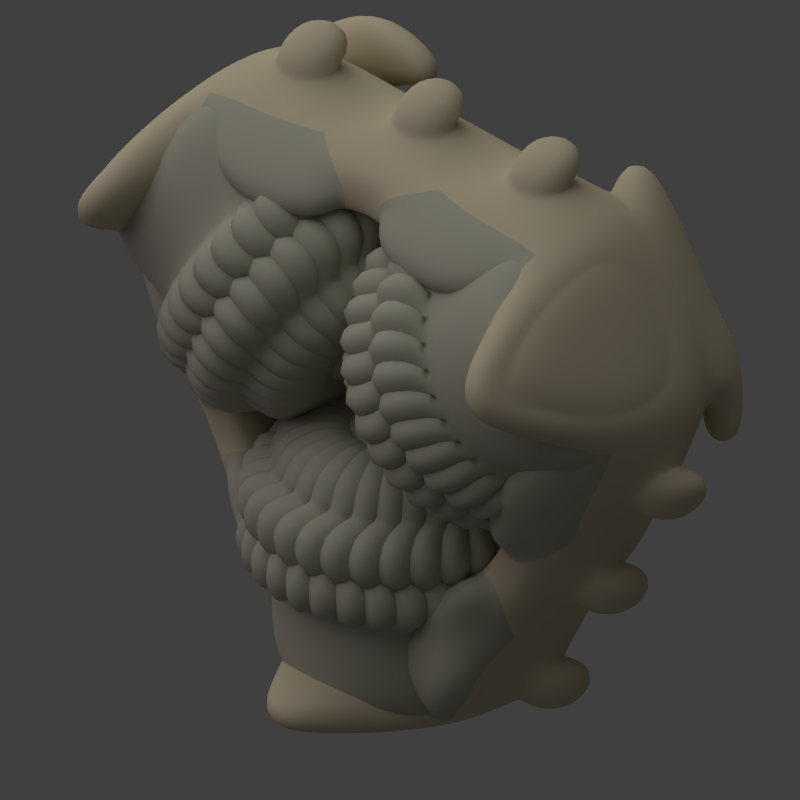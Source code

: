# Source: mouthparts.blend  (saved by Blender 2.79.0; exported with 4.5.12 LTS)
import bpy
from mathutils import Matrix  # noqa: F401  (used for matrix-valued properties, if any)

bpy.ops.wm.read_factory_settings(use_empty=True)
scene = bpy.context.scene
scene.name = 'Scene'

# ---- collections
col_collection_1 = bpy.data.collections.new('Collection 1'); scene.collection.children.link(col_collection_1)

# ---- materials (node trees are filled in below, after node groups)
mat_material_007 = bpy.data.materials.new('Material.007')
mat_material_007.alpha_threshold = 0.0
mat_material_007.use_transparent_shadow = False
mat_material_007.diffuse_color = (0.6351, 0.5575, 0.3894, 1.0)
mat_material_007.roughness = 0.5
mat_material_007.specular_intensity = 0.1531
mat_material_004 = bpy.data.materials.new('Material.004')
mat_material_004.alpha_threshold = 0.0
mat_material_004.use_transparent_shadow = False
mat_material_004.diffuse_color = (0.4719, 0.4664, 0.3659, 1.0)
mat_material_004.roughness = 0.5
mat_material_004.specular_intensity = 0.1938

# ---- material node trees

# ---- world
world_world = bpy.data.worlds.new('World'); scene.world = world_world
world_world.color = (0.05088, 0.05088, 0.05088)
world_world.use_sun_shadow = False
world_world.sun_shadow_jitter_overblur = 0.0
world_world.cycles.sampling_method = 'NONE'
world_world.cycles.sample_map_resolution = 256

# ---- cameras
cam_camera = bpy.data.cameras.new('Camera')
cam_camera.type = 'ORTHO'
cam_camera.clip_end = 100.0
cam_camera.lens = 35.0
cam_camera.sensor_width = 32.0
cam_camera.sensor_height = 18.0
cam_camera.ortho_scale = 4.0
cam_camera.dof.focus_distance = 0.0
cam_camera.dof.aperture_fstop = 128.0

# ---- lights
light_lamp_002 = bpy.data.lights.new('Lamp.002', 'POINT')
light_lamp_002.color = (1.0, 0.9713, 0.7143)
light_lamp_002.transmission_factor = 0.0
light_lamp_002.cutoff_distance = 30.0
light_lamp_002.use_shadow = False
light_lamp_002.energy = 3.0
light_lamp_002.shadow_buffer_clip_start = 1.001
light_lamp_002.shadow_soft_size = 1.0
light_lamp_002.shadow_maximum_resolution = 0.006
light_lamp_002.use_absolute_resolution = True
light_lamp_002.cycles.use_multiple_importance_sampling = False
light_lamp_001 = bpy.data.lights.new('Lamp.001', 'POINT')
light_lamp_001.color = (1.0, 0.448, 0.9342)
light_lamp_001.transmission_factor = 0.0
light_lamp_001.cutoff_distance = 30.0
light_lamp_001.energy = 100.0
light_lamp_001.shadow_buffer_clip_start = 1.001
light_lamp_001.shadow_soft_size = 1.0
light_lamp_001.shadow_maximum_resolution = 0.006
light_lamp_001.use_absolute_resolution = True
light_lamp_001.cycles.use_multiple_importance_sampling = False
light_sun = bpy.data.lights.new('Sun', 'SUN')
light_sun.transmission_factor = 0.0
light_sun.angle = 1.571
light_sun.energy = 1.0
light_sun.shadow_buffer_clip_start = 0.5
light_sun.shadow_soft_size = 1.0
light_sun.shadow_cascade_max_distance = 1000.0
light_sun.cycles.use_multiple_importance_sampling = False
light_lamp = bpy.data.lights.new('Lamp', 'POINT')
light_lamp.color = (0.8969, 1.0, 0.7172)
light_lamp.transmission_factor = 0.0
light_lamp.cutoff_distance = 30.0
light_lamp.energy = 100.0
light_lamp.shadow_buffer_clip_start = 1.001
light_lamp.shadow_soft_size = 1.0
light_lamp.shadow_maximum_resolution = 0.006
light_lamp.use_absolute_resolution = True
light_lamp.cycles.use_multiple_importance_sampling = False

# ---- meshes
me_cylinder_007 = bpy.data.meshes.new('Cylinder.007')
me_cylinder_007.from_pydata([(1.236, -1.284, 0.3208), (1.73, -0.4285, 0.3208), (0.4941, 1.713, 0.3208), (-0.4941, 1.713, 0.3208), (-0.4941, 1.713, -0.3208), (0.4941, 1.713, -0.3208), (-0.4259, 1.427, -0.3208), (0.4259, 1.427, -0.3208), (0.4259, 1.427, 0.3208), (-0.4259, 1.427, 0.3208), (1.449, -0.3449, -0.3208), (1.023, -1.082, -0.3208), (1.023, -1.082, 0.3208), (1.449, -0.3449, 0.3208), (-1.023, -1.082, -0.3208), (-1.449, -0.3449, -0.3208), (-1.449, -0.3449, 0.3208), (-1.023, -1.082, 0.3208), (1.236, -1.284, -0.3208), (1.73, -0.4285, -0.3208), (-1.236, -1.284, 0.3208), (-1.73, -0.4285, 0.3208), (-1.73, -0.4285, -0.3208), (-1.236, -1.284, -0.3208), (0.1175, 1.604, -1.015), (-0.1175, 1.604, -1.015), (1.33, -0.9038, -1.015), (1.448, -0.7003, -1.015), (0.1013, 1.536, -1.015), (-0.1013, 1.536, -1.015), (1.28, -0.8558, -1.015), (1.381, -0.6804, -1.015), (-1.448, -0.7003, -1.015), (-1.381, -0.6804, -1.015), (-1.28, -0.8558, -1.015), (-1.33, -0.9038, -1.015), (-1.291, -1.177, 0.161), (-1.664, -0.5296, 0.161), (1.291, -1.177, 0.161), (1.291, -1.177, -0.324), (1.664, -0.5296, -0.324), (1.664, -0.5296, 0.161), (0.3735, 1.706, 0.161), (0.3735, 1.706, -0.324), (-0.3735, 1.706, 0.161), (-0.3735, 1.706, -0.324), (-1.664, -0.5296, -0.324), (-1.291, -1.177, -0.324), (0.08882, 1.624, -0.8487), (-0.08882, 1.624, -0.8487), (1.362, -0.8889, -0.8487), (1.451, -0.7351, -0.8487), (-1.451, -0.7351, -0.8487), (-1.362, -0.8889, -0.8487), (-1.368, -1.125, 0.02968), (-1.658, -0.6225, 0.02968), (1.368, -1.125, 0.02968), (1.368, -1.125, -0.3468), (1.658, -0.6225, -0.3468), (1.658, -0.6225, 0.02968), (0.2899, 1.747, 0.02968), (0.2899, 1.747, -0.3468), (-0.2899, 1.747, 0.02968), (-0.2899, 1.747, -0.3468), (-1.658, -0.6225, -0.3468), (-1.368, -1.125, -0.3468), (0.06895, 1.683, -0.7541), (-0.06895, 1.683, -0.7541), (1.423, -0.9014, -0.7541), (1.492, -0.782, -0.7541), (-1.492, -0.782, -0.7541), (-1.423, -0.9014, -0.7541), (-1.108, 0.2459, -0.3208), (-0.7669, 0.8366, -0.3208), (-1.108, 0.2459, 0.3208), (-0.7669, 0.8366, 0.3208), (-1.318, 0.2853, -0.3208), (-0.9062, 0.9991, -0.3208), (-1.318, 0.2853, 0.3208), (-0.9062, 0.9991, 0.3208), (0.3411, -1.082, -0.3208), (-0.3411, -1.082, -0.3208), (-0.3411, -1.082, 0.3208), (0.3411, -1.082, 0.3208), (0.4121, -1.284, -0.3208), (-0.4121, -1.284, -0.3208), (-0.4121, -1.284, 0.3208), (0.4121, -1.284, 0.3208), (0.7669, 0.8366, -0.3208), (1.108, 0.2459, -0.3208), (0.7669, 0.8366, 0.3208), (1.108, 0.2459, 0.3208), (0.9062, 0.9991, -0.3208), (1.318, 0.2853, -0.3208), (0.9062, 0.9991, 0.3208), (1.318, 0.2853, 0.3208), (-0.835, 1.301, -0.08958), (-0.835, 1.301, 0.08958), (-0.72, 1.5, 0.08958), (-0.72, 1.5, -0.08958), (-0.7091, -1.374, -0.08958), (-0.7091, -1.374, 0.08958), (-0.9393, -1.374, 0.08958), (-0.9393, -1.374, -0.08958), (1.544, 0.07269, -0.08958), (1.544, 0.07269, 0.08958), (1.659, -0.1266, 0.08958), (1.659, -0.1266, -0.08958), (0.5667, 1.005, -0.08958), (0.5667, 1.005, 0.08958), (0.4714, 1.17, 0.08958), (0.4714, 1.17, -0.08958), (-1.659, -0.1266, -0.08958), (-1.659, -0.1266, 0.08958), (-1.544, 0.07269, 0.08958), (-1.544, 0.07269, -0.08958), (-1.247, 0.5872, -0.08958), (-1.247, 0.5872, 0.08958), (-1.132, 0.7865, 0.08958), (-1.132, 0.7865, -0.08958), (0.9393, -1.374, -0.08958), (0.9393, -1.374, 0.08958), (0.7091, -1.374, 0.08958), (0.7091, -1.374, -0.08958), (0.1151, -1.374, -0.08958), (0.1151, -1.374, 0.08958), (-0.1151, -1.374, 0.08958), (-0.1151, -1.374, -0.08958), (0.72, 1.5, -0.08958), (0.72, 1.5, 0.08958), (0.835, 1.301, 0.08958), (0.835, 1.301, -0.08958), (1.132, 0.7865, -0.08958), (1.132, 0.7865, 0.08958), (1.247, 0.5872, 0.08958), (1.247, 0.5872, -0.08958), (-0.9105, 1.345, 0.08958), (-0.9105, 1.345, -0.08958), (-0.7955, 1.544, 0.08958), (-0.7955, 1.544, -0.08958), (-0.7091, -1.461, 0.08958), (-0.7091, -1.461, -0.08958), (-0.9393, -1.461, 0.08958), (-0.9393, -1.461, -0.08958), (1.62, 0.1163, 0.08958), (1.62, 0.1163, -0.08958), (1.735, -0.08304, 0.08958), (1.735, -0.08304, -0.08958), (0.4912, 0.9613, 0.08958), (0.4912, 0.9613, -0.08958), (0.3959, 1.126, 0.08958), (0.3959, 1.126, -0.08958), (-1.735, -0.08304, 0.08958), (-1.735, -0.08304, -0.08958), (-1.62, 0.1163, 0.08958), (-1.62, 0.1163, -0.08958), (-1.323, 0.6307, 0.08958), (-1.323, 0.6307, -0.08958), (-1.208, 0.8301, 0.08958), (-1.208, 0.8301, -0.08958), (0.9393, -1.461, 0.08958), (0.9393, -1.461, -0.08958), (0.7091, -1.461, 0.08958), (0.7091, -1.461, -0.08958), (0.1151, -1.461, 0.08958), (0.1151, -1.461, -0.08958), (-0.1151, -1.461, 0.08958), (-0.1151, -1.461, -0.08958), (0.7955, 1.544, 0.08958), (0.7955, 1.544, -0.08958), (0.9105, 1.345, 0.08958), (0.9105, 1.345, -0.08958), (1.208, 0.8301, 0.08958), (1.208, 0.8301, -0.08958), (1.323, 0.6307, 0.08958), (1.323, 0.6307, -0.08958), (0.4912, 0.9613, 0.08958), (0.4912, 0.9613, -0.08958), (0.3959, 1.126, 0.08958), (0.3959, 1.126, -0.08958), (0.4745, 1.34, -0.5729), (0.4361, 1.18, -0.5729), (-0.4361, 1.18, -0.5729), (-0.4745, 1.34, -0.5729), (-1.398, -0.2593, -0.5729), (-1.24, -0.2123, -0.5729), (-0.8038, -0.9677, -0.5729), (-0.9236, -1.081, -0.5729), (-0.6279, 0.8478, -0.5729), (1.048, 0.1199, -0.5729), (1.24, -0.2123, -0.5729), (-0.4203, -0.9677, -0.5729), (-0.7062, 0.9391, -0.5729), (1.166, 0.142, -0.5729), (1.398, -0.2593, -0.5729), (-0.4602, -1.081, -0.5729), (0.8038, -0.9677, -0.5729), (0.9236, -1.081, -0.5729), (-1.048, 0.1199, -0.5729), (-1.166, 0.142, -0.5729), (0.4203, -0.9677, -0.5729), (0.4602, -1.081, -0.5729), (0.6279, 0.8478, -0.5729), (0.7062, 0.9391, -0.5729), (-1.042, 0.4084, -0.3636), (-0.8748, 0.6985, -0.3636), (-1.146, 0.4277, -0.3636), (-0.9432, 0.7783, -0.3636), (0.1675, -1.107, -0.3636), (-0.1675, -1.107, -0.3636), (0.2024, -1.206, -0.3636), (-0.2024, -1.206, -0.3636), (0.8748, 0.6985, -0.3636), (1.042, 0.4084, -0.3636), (0.9433, 0.7783, -0.3636), (1.146, 0.4277, -0.3636), (-0.8066, 0.704, -0.4874), (-0.845, 0.7488, -0.4874), (-1.013, 0.3465, -0.4874), (-1.071, 0.3574, -0.4874), (-0.2064, -1.05, -0.4874), (-0.226, -1.106, -0.4874), (0.2064, -1.05, -0.4874), (0.226, -1.106, -0.4874), (1.013, 0.3465, -0.4874), (1.071, 0.3574, -0.4874), (0.8066, 0.704, -0.4874), (0.845, 0.7488, -0.4874), (-1.291, -0.8426, 0.6626), (-1.785, 0.01323, 0.6626), (-1.078, -0.6407, 0.6626), (-1.504, 0.09688, 0.6626), (-0.9773, -1.141, 0.5653), (-1.091, -1.249, 0.5653), (-1.007, -0.9047, 0.748), (-1.121, -1.013, 0.748), (-0.3411, -1.082, 0.4218), (0.3411, -1.082, 0.4218), (-0.4121, -1.284, 0.4218), (0.4121, -1.284, 0.4218), (0.5082, 0.9209, 0.714), (0.6178, 0.731, 0.714), (0.553, 0.9731, 0.714), (0.6854, 0.7436, 0.714), (1.101, 0.8184, 0.2691), (1.259, 0.5439, 0.2691), (1.232, 0.66, 0.1802), (1.187, 0.7366, 0.1802), (0.6153, 1.344, 0.4053), (0.6006, 1.283, 0.4053), (0.6737, 1.157, 0.4053), (0.7035, 1.192, 0.4053), (-0.662, -1.323, 0.5653), (-0.7759, -1.431, 0.5653), (-0.6912, -1.087, 0.748), (-0.8052, -1.195, 0.748), (-0.6045, 1.716, 0.5147), (0.7048, 1.774, 0.5147), (-0.6074, 1.366, 0.5147), (0.6074, 1.366, 0.5147), (-0.6045, 1.716, 0.6066), (0.7048, 1.774, 0.6066), (-0.6074, 1.366, 0.6066), (0.6074, 1.366, 0.6066), (-0.8833, 1.311, 0.5147), (-0.8862, 0.9617, 0.5147), (-0.8833, 1.311, 0.6066), (-0.8862, 0.9617, 0.6066), (0.9498, -1.353, -0.5007), (0.6194, -1.353, -0.5007), (0.8244, -1.272, -0.6018), (0.6387, -1.272, -0.6018), (-0.9983, 1.395, 0.2236), (-0.9983, 1.395, 0.04448), (-0.8832, 1.595, 0.2236), (-0.8832, 1.595, 0.04448), (-0.7091, -1.562, 0.2236), (-0.7091, -1.562, 0.04448), (-0.9393, -1.562, 0.2236), (-0.9393, -1.562, 0.04448), (1.707, 0.167, 0.2236), (1.707, 0.167, 0.04448), (1.823, -0.03237, 0.2236), (1.823, -0.03237, 0.04448), (-1.823, -0.03237, 0.2236), (-1.823, -0.03237, 0.04448), (-1.707, 0.167, 0.2236), (-1.707, 0.167, 0.04448), (-1.41, 0.6814, 0.2236), (-1.41, 0.6814, 0.04448), (-1.295, 0.8807, 0.2236), (-1.295, 0.8807, 0.04448), (0.9393, -1.562, 0.2236), (0.9393, -1.562, 0.04448), (0.7091, -1.562, 0.2236), (0.7091, -1.562, 0.04448), (0.1151, -1.562, 0.2236), (0.1151, -1.562, 0.04448), (-0.1151, -1.562, 0.2236), (-0.1151, -1.562, 0.04448), (0.8832, 1.595, 0.2236), (0.8832, 1.595, 0.04448), (0.9983, 1.395, 0.2236), (0.9983, 1.395, 0.04448), (1.295, 0.8807, 0.2236), (1.295, 0.8807, 0.04448), (1.41, 0.6814, 0.2236), (1.41, 0.6814, 0.04448)], [], [(17, 16, 231, 230), (13, 12, 0, 1), (4, 6, 182, 183), (15, 14, 34, 33), (82, 17, 20, 86), (18, 11, 30, 26), (20, 21, 37, 36), (23, 20, 36, 47), (32, 35, 53, 52), (91, 13, 1, 95), (80, 11, 196, 200), (3, 9, 258, 256), (75, 9, 3, 79), (6, 4, 25, 29), (19, 10, 190, 194), (72, 74, 16, 15), (17, 14, 15, 16), (7, 8, 9, 6), (13, 10, 11, 12), (81, 14, 17, 82), (28, 29, 25, 24), (33, 34, 35, 32), (30, 31, 27, 26), (7, 6, 29, 28), (4, 3, 44, 45), (14, 23, 35, 34), (5, 7, 28, 24), (10, 19, 27, 31), (21, 22, 46, 37), (26, 27, 51, 50), (22, 15, 33, 32), (11, 10, 31, 30), (39, 50, 68, 57), (38, 39, 57, 56), (41, 38, 56, 59), (49, 45, 63, 67), (36, 37, 55, 54), (52, 53, 71, 70), (5, 24, 48, 43), (1, 0, 38, 41), (25, 4, 45, 49), (0, 18, 39, 38), (35, 23, 47, 53), (19, 1, 41, 40), (27, 19, 40, 51), (2, 5, 43, 42), (24, 25, 49, 48), (18, 26, 50, 39), (3, 2, 42, 44), (22, 32, 52, 46), (63, 62, 60, 61), (56, 57, 58, 59), (55, 64, 65, 54), (63, 61, 66, 67), (58, 57, 68, 69), (65, 64, 70, 71), (37, 46, 64, 55), (40, 41, 59, 58), (43, 48, 66, 61), (42, 43, 61, 60), (53, 47, 65, 71), (47, 36, 54, 65), (44, 42, 60, 62), (51, 40, 58, 69), (48, 49, 67, 66), (45, 44, 62, 63), (46, 52, 70, 64), (50, 51, 69, 68), (6, 9, 75, 73), (73, 75, 74, 72), (16, 74, 78, 21), (74, 75, 79, 78), (188, 73, 205, 216), (81, 80, 208, 209), (11, 80, 83, 12), (80, 81, 82, 83), (12, 83, 87, 0), (83, 82, 236, 237), (72, 15, 185, 198), (80, 200, 222, 208), (10, 13, 91, 89), (89, 91, 90, 88), (15, 22, 184, 185), (88, 202, 226, 212), (90, 94, 251, 250), (95, 94, 242, 243), (122, 123, 163, 162), (79, 97, 96, 77), (3, 98, 97, 79), (4, 99, 98, 3), (77, 96, 99, 4), (101, 102, 142, 140), (86, 101, 100, 85), (20, 102, 101, 86), (23, 103, 102, 20), (85, 100, 103, 23), (121, 122, 162, 160), (95, 105, 104, 93), (1, 106, 105, 95), (19, 107, 106, 1), (93, 104, 107, 19), (115, 112, 153, 155), (90, 109, 108, 88), (8, 110, 109, 90), (7, 111, 110, 8), (88, 108, 111, 7), (100, 101, 140, 141), (21, 113, 112, 22), (78, 114, 113, 21), (76, 115, 114, 78), (22, 112, 115, 76), (135, 132, 173, 175), (78, 117, 116, 76), (79, 118, 117, 78), (77, 119, 118, 79), (76, 116, 119, 77), (120, 121, 160, 161), (0, 121, 120, 18), (87, 122, 121, 0), (84, 123, 122, 87), (18, 120, 123, 84), (114, 115, 155, 154), (87, 125, 124, 84), (86, 126, 125, 87), (85, 127, 126, 86), (84, 124, 127, 85), (134, 135, 175, 174), (2, 129, 128, 5), (94, 130, 129, 2), (92, 131, 130, 94), (5, 128, 131, 92), (113, 114, 154, 152), (94, 133, 132, 92), (94, 95, 245, 244), (93, 135, 134, 95), (92, 132, 135, 93), (153, 152, 284, 285), (102, 103, 143, 142), (128, 129, 168, 169), (108, 109, 148, 149), (123, 120, 161, 163), (103, 100, 141, 143), (129, 130, 170, 168), (109, 110, 150, 148), (130, 131, 171, 170), (110, 111, 151, 150), (116, 117, 156, 157), (131, 128, 169, 171), (96, 97, 136, 137), (111, 108, 149, 151), (117, 118, 158, 156), (97, 98, 138, 136), (118, 119, 159, 158), (98, 99, 139, 138), (124, 125, 164, 165), (104, 105, 144, 145), (119, 116, 157, 159), (99, 96, 137, 139), (125, 126, 166, 164), (105, 106, 146, 144), (126, 127, 167, 166), (106, 107, 147, 146), (132, 133, 172, 173), (112, 113, 152, 153), (127, 124, 165, 167), (107, 104, 145, 147), (133, 134, 174, 172), (177, 176, 178, 179), (149, 148, 176, 177), (164, 166, 298, 296), (138, 139, 275, 274), (148, 150, 178, 176), (150, 151, 179, 178), (151, 149, 177, 179), (165, 164, 296, 297), (136, 138, 274, 272), (163, 161, 293, 295), (137, 136, 272, 273), (162, 163, 295, 294), (200, 196, 197, 201), (198, 185, 184, 199), (202, 181, 180, 203), (182, 188, 192, 183), (186, 191, 195, 187), (190, 189, 193, 194), (73, 72, 204, 205), (23, 14, 186, 187), (88, 7, 181, 202), (6, 73, 188, 182), (11, 18, 197, 196), (10, 89, 189, 190), (22, 76, 199, 184), (77, 4, 183, 192), (203, 92, 214, 227), (14, 81, 191, 186), (202, 203, 227, 226), (201, 197, 270, 271), (93, 19, 194, 193), (92, 93, 215, 214), (93, 193, 225, 215), (5, 92, 203, 180), (85, 23, 187, 195), (7, 5, 180, 181), (209, 211, 221, 220), (205, 204, 206, 207), (209, 208, 210, 211), (213, 212, 214, 215), (210, 208, 222, 223), (205, 207, 217, 216), (213, 215, 225, 224), (206, 204, 218, 219), (214, 212, 226, 227), (195, 191, 220, 221), (72, 198, 218, 204), (89, 88, 212, 213), (200, 201, 223, 222), (85, 195, 221, 211), (189, 89, 213, 224), (201, 84, 210, 223), (76, 77, 207, 206), (191, 81, 209, 220), (199, 76, 206, 219), (192, 188, 216, 217), (84, 85, 211, 210), (77, 192, 217, 207), (193, 189, 224, 225), (198, 199, 219, 218), (230, 231, 229, 228), (21, 20, 228, 229), (230, 228, 235, 234), (16, 21, 229, 231), (235, 233, 253, 255), (228, 20, 233, 235), (20, 17, 232, 233), (17, 230, 234, 232), (237, 236, 238, 239), (87, 83, 237, 239), (82, 86, 238, 236), (86, 87, 239, 238), (240, 241, 243, 242), (90, 91, 241, 240), (94, 90, 240, 242), (91, 95, 243, 241), (245, 246, 247, 244), (134, 133, 247, 246), (95, 134, 246, 245), (133, 94, 244, 247), (249, 250, 251, 248), (2, 8, 249, 248), (94, 2, 248, 251), (8, 90, 250, 249), (253, 252, 254, 255), (234, 235, 255, 254), (232, 234, 254, 252), (233, 232, 252, 253), (259, 257, 261, 263), (8, 2, 257, 259), (2, 3, 256, 257), (9, 8, 259, 258), (262, 263, 261, 260), (257, 256, 260, 261), (258, 262, 267, 265), (258, 259, 263, 262), (264, 265, 267, 266), (262, 260, 266, 267), (256, 258, 265, 264), (260, 256, 264, 266), (268, 269, 271, 270), (84, 201, 271, 269), (18, 84, 269, 268), (197, 18, 268, 270), (175, 173, 305, 307), (293, 292, 294, 295), (291, 289, 288, 290), (304, 306, 307, 305), (277, 276, 278, 279), (297, 296, 298, 299), (285, 284, 286, 287), (273, 272, 274, 275), (303, 301, 300, 302), (283, 281, 280, 282), (139, 137, 273, 275), (166, 167, 299, 298), (152, 154, 286, 284), (141, 140, 276, 277), (167, 165, 297, 299), (154, 155, 287, 286), (140, 142, 278, 276), (169, 168, 300, 301), (155, 153, 285, 287), (142, 143, 279, 278), (168, 170, 302, 300), (157, 156, 288, 289), (143, 141, 277, 279), (170, 171, 303, 302), (156, 158, 290, 288), (145, 144, 280, 281), (171, 169, 301, 303), (158, 159, 291, 290), (144, 146, 282, 280), (173, 172, 304, 305), (159, 157, 289, 291), (146, 147, 283, 282), (172, 174, 306, 304), (161, 160, 292, 293), (147, 145, 281, 283), (174, 175, 307, 306), (160, 162, 294, 292)])
me_cylinder_007.polygons.foreach_set('use_smooth', [True] * 308)
me_cylinder_007.polygons.foreach_set('material_index', [0, 0, 1, 0, 0, 0, 0, 0, 0, 0, 1, 0, 0, 0, 1, 0, 0, 0, 0, 0, 0, 0, 0, 0, 0, 0, 0, 0, 0, 0, 0, 0, 0, 0, 0, 0, 0, 0, 0, 0, 0, 0, 0, 0, 0, 0, 0, 0, 0, 0, 0, 0, 0, 0, 0, 0, 0, 0, 0, 0, 0, 0, 0, 0, 0, 0, 0, 0, 0, 0, 0, 0, 1, 0, 0, 0, 0, 0, 1, 1, 0, 0, 1, 1, 0, 0, 0, 0, 0, 0, 0, 0, 0, 0, 0, 0, 0, 0, 0, 0, 0, 0, 0, 0, 0, 0, 0, 0, 0, 0, 0, 0, 0, 0, 0, 0, 0, 0, 0, 0, 0, 0, 0, 0, 0, 0, 0, 0, 0, 0, 0, 0, 0, 0, 0, 0, 0, 0, 0, 0, 0, 0, 0, 0, 0, 0, 0, 0, 0, 0, 0, 0, 0, 0, 0, 0, 0, 0, 0, 0, 0, 0, 0, 0, 0, 0, 0, 0, 0, 0, 0, 0, 0, 0, 0, 0, 0, 0, 0, 1, 1, 1, 1, 1, 1, 0, 1, 1, 1, 1, 1, 1, 1, 1, 1, 1, 1, 1, 0, 1, 1, 1, 1, 1, 0, 0, 0, 1, 1, 1, 1, 1, 1, 1, 0, 1, 1, 1, 1, 0, 1, 1, 1, 0, 1, 1, 1, 0, 0, 0, 0, 0, 0, 0, 0, 0, 0, 0, 0, 0, 0, 0, 0, 0, 0, 0, 0, 0, 0, 0, 0, 0, 0, 0, 0, 0, 0, 0, 0, 0, 0, 0, 0, 0, 0, 0, 0, 1, 1, 0, 1, 0, 0, 0, 0, 0, 0, 0, 0, 0, 0, 0, 0, 0, 0, 0, 0, 0, 0, 0, 0, 0, 0, 0, 0, 0, 0, 0, 0, 0, 0, 0, 0, 0, 0, 0, 0, 0])
me_cylinder_007.materials.append(mat_material_007)
me_cylinder_007.materials.append(mat_material_004)
me_cylinder_007.use_remesh_preserve_volume = False
me_cylinder_007.use_remesh_preserve_attributes = False
me_cylinder_007.use_mirror_vertex_groups = False
me_cylinder_007.update()
me_cylinder_005 = bpy.data.meshes.new('Cylinder.005')
me_cylinder_005.from_pydata([(2.201e-08, 0.589, -0.589), (6.068e-08, 0.2333, 0.4431), (0.1149, 0.5777, -0.589), (0.04552, 0.2288, 0.4431), (0.2254, 0.5442, -0.589), (0.08929, 0.2156, 0.4431), (0.3272, 0.4897, -0.589), (0.1296, 0.194, 0.4431), (0.4165, 0.4165, -0.589), (0.165, 0.165, 0.4431), (0.4897, 0.3272, -0.589), (0.194, 0.1296, 0.4431), (0.5442, 0.2254, -0.589), (0.2156, 0.08929, 0.4431), (0.5777, 0.1149, -0.589), (0.2288, 0.04552, 0.4431), (0.589, 1.754e-07, -0.589), (0.2333, 2.615e-07, 0.4431), (0.5777, -0.1149, -0.589), (0.2288, -0.04552, 0.4431), (0.5442, -0.2254, -0.589), (0.2156, -0.08929, 0.4431), (0.4897, -0.3272, -0.589), (0.194, -0.1296, 0.4431), (0.4165, -0.4165, -0.589), (0.165, -0.165, 0.4431), (0.3272, -0.4897, -0.589), (0.1296, -0.194, 0.4431), (0.2254, -0.5442, -0.589), (0.08929, -0.2156, 0.4431), (0.1149, -0.5777, -0.589), (0.04552, -0.2288, 0.4431), (-1.699e-07, -0.589, -0.589), (-1.535e-08, -0.2333, 0.4431), (-0.1149, -0.5777, -0.589), (-0.04552, -0.2288, 0.4431), (-0.2254, -0.5442, -0.589), (-0.08929, -0.2156, 0.4431), (-0.3272, -0.4897, -0.589), (-0.1296, -0.194, 0.4431), (-0.4165, -0.4165, -0.589), (-0.165, -0.165, 0.4431), (-0.4897, -0.3272, -0.589), (-0.194, -0.1296, 0.4431), (-0.5442, -0.2254, -0.589), (-0.2156, -0.08929, 0.4431), (-0.5777, -0.1149, -0.589), (-0.2288, -0.04552, 0.4431), (-0.589, 6.996e-07, -0.589), (-0.2333, 4.692e-07, 0.4431), (-0.5777, 0.1149, -0.589), (-0.2288, 0.04552, 0.4431), (-0.5442, 0.2254, -0.589), (-0.2156, 0.08929, 0.4431), (-0.4897, 0.3272, -0.589), (-0.194, 0.1296, 0.4431), (-0.4165, 0.4165, -0.589), (-0.165, 0.165, 0.4431), (-0.3272, 0.4897, -0.589), (-0.1296, 0.194, 0.4431), (-0.2254, 0.5442, -0.589), (-0.08929, 0.2156, 0.4431), (-0.1149, 0.5777, -0.589), (-0.04552, 0.2288, 0.4431), (2.201e-08, 0.589, -0.3534), (2.201e-08, 0.589, -0.1178), (2.201e-08, 0.589, 0.1178), (2.201e-08, 0.589, 0.3534), (0.1149, 0.5777, 0.3534), (0.1149, 0.5777, 0.1178), (0.1149, 0.5777, -0.1178), (0.1149, 0.5777, -0.3534), (0.2254, 0.5442, 0.3534), (0.2254, 0.5442, 0.1178), (0.2254, 0.5442, -0.1178), (0.2254, 0.5442, -0.3534), (0.3272, 0.4897, 0.3534), (0.3272, 0.4897, 0.1178), (0.3272, 0.4897, -0.1178), (0.3272, 0.4897, -0.3534), (0.4165, 0.4165, 0.3534), (0.4165, 0.4165, 0.1178), (0.4165, 0.4165, -0.1178), (0.4165, 0.4165, -0.3534), (0.4897, 0.3272, 0.3534), (0.4897, 0.3272, 0.1178), (0.4897, 0.3272, -0.1178), (0.4897, 0.3272, -0.3534), (0.5442, 0.2254, 0.3534), (0.5442, 0.2254, 0.1178), (0.5442, 0.2254, -0.1178), (0.5442, 0.2254, -0.3534), (0.5777, 0.1149, 0.3534), (0.5777, 0.1149, 0.1178), (0.5777, 0.1149, -0.1178), (0.5777, 0.1149, -0.3534), (0.589, 1.754e-07, 0.3534), (0.589, 1.754e-07, 0.1178), (0.589, 1.754e-07, -0.1178), (0.589, 1.754e-07, -0.3534), (0.5777, -0.1149, 0.3534), (0.5777, -0.1149, 0.1178), (0.5777, -0.1149, -0.1178), (0.5777, -0.1149, -0.3534), (0.5442, -0.2254, 0.3534), (0.5442, -0.2254, 0.1178), (0.5442, -0.2254, -0.1178), (0.5442, -0.2254, -0.3534), (0.4897, -0.3272, 0.3534), (0.4897, -0.3272, 0.1178), (0.4897, -0.3272, -0.1178), (0.4897, -0.3272, -0.3534), (0.4165, -0.4165, 0.3534), (0.4165, -0.4165, 0.1178), (0.4165, -0.4165, -0.1178), (0.4165, -0.4165, -0.3534), (0.3272, -0.4897, 0.3534), (0.3272, -0.4897, 0.1178), (0.3272, -0.4897, -0.1178), (0.3272, -0.4897, -0.3534), (0.2254, -0.5442, 0.3534), (0.2254, -0.5442, 0.1178), (0.2254, -0.5442, -0.1178), (0.2254, -0.5442, -0.3534), (0.1149, -0.5777, 0.3534), (0.1149, -0.5777, 0.1178), (0.1149, -0.5777, -0.1178), (0.1149, -0.5777, -0.3534), (-1.699e-07, -0.589, 0.3534), (-1.699e-07, -0.589, 0.1178), (-1.699e-07, -0.589, -0.1178), (-1.699e-07, -0.589, -0.3534), (-0.1149, -0.5777, 0.3534), (-0.1149, -0.5777, 0.1178), (-0.1149, -0.5777, -0.1178), (-0.1149, -0.5777, -0.3534), (-0.2254, -0.5442, 0.3534), (-0.2254, -0.5442, 0.1178), (-0.2254, -0.5442, -0.1178), (-0.2254, -0.5442, -0.3534), (-0.3272, -0.4897, 0.3534), (-0.3272, -0.4897, 0.1178), (-0.3272, -0.4897, -0.1178), (-0.3272, -0.4897, -0.3534), (-0.4165, -0.4165, 0.3534), (-0.4165, -0.4165, 0.1178), (-0.4165, -0.4165, -0.1178), (-0.4165, -0.4165, -0.3534), (-0.4897, -0.3272, 0.3534), (-0.4897, -0.3272, 0.1178), (-0.4897, -0.3272, -0.1178), (-0.4897, -0.3272, -0.3534), (-0.5442, -0.2254, 0.3534), (-0.5442, -0.2254, 0.1178), (-0.5442, -0.2254, -0.1178), (-0.5442, -0.2254, -0.3534), (-0.5777, -0.1149, 0.3534), (-0.5777, -0.1149, 0.1178), (-0.5777, -0.1149, -0.1178), (-0.5777, -0.1149, -0.3534), (-0.589, 6.996e-07, 0.3534), (-0.589, 6.996e-07, 0.1178), (-0.589, 6.996e-07, -0.1178), (-0.589, 6.996e-07, -0.3534), (-0.5777, 0.1149, 0.3534), (-0.5777, 0.1149, 0.1178), (-0.5777, 0.1149, -0.1178), (-0.5777, 0.1149, -0.3534), (-0.5442, 0.2254, 0.3534), (-0.5442, 0.2254, 0.1178), (-0.5442, 0.2254, -0.1178), (-0.5442, 0.2254, -0.3534), (-0.4897, 0.3272, 0.3534), (-0.4897, 0.3272, 0.1178), (-0.4897, 0.3272, -0.1178), (-0.4897, 0.3272, -0.3534), (-0.4165, 0.4165, 0.3534), (-0.4165, 0.4165, 0.1178), (-0.4165, 0.4165, -0.1178), (-0.4165, 0.4165, -0.3534), (-0.3272, 0.4897, 0.3534), (-0.3272, 0.4897, 0.1178), (-0.3272, 0.4897, -0.1178), (-0.3272, 0.4897, -0.3534), (-0.2254, 0.5442, 0.3534), (-0.2254, 0.5442, 0.1178), (-0.2254, 0.5442, -0.1178), (-0.2254, 0.5442, -0.3534), (-0.1149, 0.5777, 0.3534), (-0.1149, 0.5777, 0.1178), (-0.1149, 0.5777, -0.1178), (-0.1149, 0.5777, -0.3534), (-0.2395, 0.7493, -0.1178), (-0.2395, 0.7493, 0.1178), (-0.1839, 0.7649, 0.1178), (-0.1839, 0.7649, -0.1178), (-0.3811, 0.6882, -0.1178), (-0.3811, 0.6882, 0.1178), (-0.3296, 0.7143, 0.1178), (-0.3296, 0.7143, -0.1178), (-0.5081, 0.6006, -0.1178), (-0.5081, 0.6006, 0.1178), (-0.4626, 0.6363, 0.1178), (-0.4626, 0.6363, -0.1178), (-0.6155, 0.49, -0.1178), (-0.6155, 0.49, 0.1178), (-0.5779, 0.5338, 0.1178), (-0.5779, 0.5338, -0.1178), (-0.6992, 0.3605, -0.1178), (-0.6992, 0.3605, 0.1178), (-0.6709, 0.4108, 0.1178), (-0.6709, 0.4108, -0.1178), (-0.7561, 0.2171, -0.1178), (-0.7561, 0.2171, 0.1178), (-0.7382, 0.272, 0.1178), (-0.7382, 0.272, -0.1178), (-0.784, 0.06545, -0.1178), (-0.784, 0.06545, 0.1178), (-0.777, 0.1228, 0.1178), (-0.777, 0.1228, -0.1178), (-0.7817, -0.08875, -0.1178), (-0.7817, -0.08875, 0.1178), (-0.7861, -0.03119, 0.1178), (-0.7861, -0.03119, -0.1178), (-0.7493, -0.2395, -0.1178), (-0.7493, -0.2395, 0.1178), (-0.7649, -0.1839, 0.1178), (-0.7649, -0.1839, -0.1178), (-0.6882, -0.3811, -0.1178), (-0.6882, -0.3811, 0.1178), (-0.7143, -0.3296, 0.1178), (-0.7143, -0.3296, -0.1178), (-0.6006, -0.5081, -0.1178), (-0.6006, -0.5081, 0.1178), (-0.6363, -0.4626, 0.1178), (-0.6363, -0.4626, -0.1178), (-0.49, -0.6155, -0.1178), (-0.49, -0.6155, 0.1178), (-0.5338, -0.5779, 0.1178), (-0.5338, -0.5779, -0.1178), (-0.3605, -0.6992, -0.1178), (-0.3605, -0.6992, 0.1178), (-0.4108, -0.6709, 0.1178), (-0.4108, -0.6709, -0.1178), (-0.2171, -0.7561, -0.1178), (-0.2171, -0.7561, 0.1178), (-0.272, -0.7382, 0.1178), (-0.272, -0.7382, -0.1178), (-0.06545, -0.784, -0.1178), (-0.06545, -0.784, 0.1178), (-0.1228, -0.777, 0.1178), (-0.1228, -0.777, -0.1178), (0.08875, -0.7817, -0.1178), (0.08875, -0.7817, 0.1178), (0.03119, -0.7861, 0.1178), (0.03119, -0.7861, -0.1178), (0.2395, -0.7493, -0.1178), (0.2395, -0.7493, 0.1178), (0.1839, -0.7649, 0.1178), (0.1839, -0.7649, -0.1178), (0.3811, -0.6882, -0.1178), (0.3811, -0.6882, 0.1178), (0.3296, -0.7143, 0.1178), (0.3296, -0.7143, -0.1178), (0.5081, -0.6006, -0.1178), (0.5081, -0.6006, 0.1178), (0.4626, -0.6363, 0.1178), (0.4626, -0.6363, -0.1178), (0.6155, -0.49, -0.1178), (0.6155, -0.49, 0.1178), (0.5779, -0.5338, 0.1178), (0.5779, -0.5338, -0.1178), (0.6992, -0.3605, -0.1178), (0.6992, -0.3605, 0.1178), (0.6709, -0.4108, 0.1178), (0.6709, -0.4108, -0.1178), (0.7561, -0.2171, -0.1178), (0.7561, -0.2171, 0.1178), (0.7382, -0.272, 0.1178), (0.7382, -0.272, -0.1178), (0.784, -0.06545, -0.1178), (0.784, -0.06545, 0.1178), (0.777, -0.1228, 0.1178), (0.777, -0.1228, -0.1178), (0.7817, 0.08875, -0.1178), (0.7817, 0.08875, 0.1178), (0.7861, 0.03119, 0.1178), (0.7861, 0.03119, -0.1178), (0.7493, 0.2395, -0.1178), (0.7493, 0.2395, 0.1178), (0.7649, 0.1839, 0.1178), (0.7649, 0.1839, -0.1178), (0.6882, 0.3811, -0.1178), (0.6882, 0.3811, 0.1178), (0.7143, 0.3296, 0.1178), (0.7143, 0.3296, -0.1178), (0.6006, 0.5081, -0.1178), (0.6006, 0.5081, 0.1178), (0.6363, 0.4626, 0.1178), (0.6363, 0.4626, -0.1178), (0.49, 0.6155, -0.1178), (0.49, 0.6155, 0.1178), (0.5338, 0.5779, 0.1178), (0.5338, 0.5779, -0.1178), (0.3605, 0.6992, -0.1178), (0.3605, 0.6992, 0.1178), (0.4108, 0.6709, 0.1178), (0.4108, 0.6709, -0.1178), (0.2171, 0.7561, -0.1178), (0.2171, 0.7561, 0.1178), (0.272, 0.7382, 0.1178), (0.272, 0.7382, -0.1178), (0.06545, 0.784, -0.1178), (0.06545, 0.784, 0.1178), (0.1228, 0.777, 0.1178), (0.1228, 0.777, -0.1178), (-0.08875, 0.7817, -0.1178), (-0.08875, 0.7817, 0.1178), (-0.03119, 0.7861, 0.1178), (-0.03119, 0.7861, -0.1178), (0.03119, 0.7861, 0.1178), (0.03119, 0.7861, 0.3534), (0.08875, 0.7817, 0.3534), (0.08875, 0.7817, 0.1178), (-0.1228, 0.777, 0.1178), (-0.1228, 0.777, 0.3534), (-0.06545, 0.784, 0.3534), (-0.06545, 0.784, 0.1178), (-0.272, 0.7382, 0.1178), (-0.272, 0.7382, 0.3534), (-0.2171, 0.7561, 0.3534), (-0.2171, 0.7561, 0.1178), (-0.4108, 0.6709, 0.1178), (-0.4108, 0.6709, 0.3534), (-0.3605, 0.6992, 0.3534), (-0.3605, 0.6992, 0.1178), (-0.5338, 0.5779, 0.1178), (-0.5338, 0.5779, 0.3534), (-0.49, 0.6155, 0.3534), (-0.49, 0.6155, 0.1178), (-0.6363, 0.4626, 0.1178), (-0.6363, 0.4626, 0.3534), (-0.6006, 0.5081, 0.3534), (-0.6006, 0.5081, 0.1178), (-0.7143, 0.3296, 0.1178), (-0.7143, 0.3296, 0.3534), (-0.6882, 0.3811, 0.3534), (-0.6882, 0.3811, 0.1178), (-0.7649, 0.1839, 0.1178), (-0.7649, 0.1839, 0.3534), (-0.7493, 0.2395, 0.3534), (-0.7493, 0.2395, 0.1178), (-0.7861, 0.03119, 0.1178), (-0.7861, 0.03119, 0.3534), (-0.7817, 0.08875, 0.3534), (-0.7817, 0.08875, 0.1178), (-0.777, -0.1228, 0.1178), (-0.777, -0.1228, 0.3534), (-0.784, -0.06545, 0.3534), (-0.784, -0.06545, 0.1178), (-0.7382, -0.272, 0.1178), (-0.7382, -0.272, 0.3534), (-0.7561, -0.2171, 0.3534), (-0.7561, -0.2171, 0.1178), (-0.6709, -0.4108, 0.1178), (-0.6709, -0.4108, 0.3534), (-0.6992, -0.3605, 0.3534), (-0.6992, -0.3605, 0.1178), (-0.5779, -0.5338, 0.1178), (-0.5779, -0.5338, 0.3534), (-0.6155, -0.49, 0.3534), (-0.6155, -0.49, 0.1178), (-0.4626, -0.6363, 0.1178), (-0.4626, -0.6363, 0.3534), (-0.5081, -0.6006, 0.3534), (-0.5081, -0.6006, 0.1178), (-0.3296, -0.7143, 0.1178), (-0.3296, -0.7143, 0.3534), (-0.3811, -0.6882, 0.3534), (-0.3811, -0.6882, 0.1178), (-0.1839, -0.7649, 0.1178), (-0.1839, -0.7649, 0.3534), (-0.2395, -0.7493, 0.3534), (-0.2395, -0.7493, 0.1178), (-0.03119, -0.7861, 0.1178), (-0.03119, -0.7861, 0.3534), (-0.08875, -0.7817, 0.3534), (-0.08875, -0.7817, 0.1178), (0.1228, -0.777, 0.1178), (0.1228, -0.777, 0.3534), (0.06545, -0.784, 0.3534), (0.06545, -0.784, 0.1178), (0.272, -0.7382, 0.1178), (0.272, -0.7382, 0.3534), (0.2171, -0.7561, 0.3534), (0.2171, -0.7561, 0.1178), (0.4108, -0.6709, 0.1178), (0.4108, -0.6709, 0.3534), (0.3605, -0.6992, 0.3534), (0.3605, -0.6992, 0.1178), (0.5338, -0.5779, 0.1178), (0.5338, -0.5779, 0.3534), (0.49, -0.6155, 0.3534), (0.49, -0.6155, 0.1178), (0.6363, -0.4626, 0.1178), (0.6363, -0.4626, 0.3534), (0.6006, -0.5081, 0.3534), (0.6006, -0.5081, 0.1178), (0.7143, -0.3296, 0.1178), (0.7143, -0.3296, 0.3534), (0.6882, -0.3811, 0.3534), (0.6882, -0.3811, 0.1178), (0.7649, -0.1839, 0.1178), (0.7649, -0.1839, 0.3534), (0.7493, -0.2395, 0.3534), (0.7493, -0.2395, 0.1178), (0.7861, -0.03119, 0.1178), (0.7861, -0.03119, 0.3534), (0.7817, -0.08875, 0.3534), (0.7817, -0.08875, 0.1178), (0.777, 0.1228, 0.1178), (0.777, 0.1228, 0.3534), (0.784, 0.06545, 0.3534), (0.784, 0.06545, 0.1178), (0.7382, 0.272, 0.1178), (0.7382, 0.272, 0.3534), (0.7561, 0.2171, 0.3534), (0.7561, 0.2171, 0.1178), (0.6709, 0.4108, 0.1178), (0.6709, 0.4108, 0.3534), (0.6992, 0.3605, 0.3534), (0.6992, 0.3605, 0.1178), (0.5779, 0.5338, 0.1178), (0.5779, 0.5338, 0.3534), (0.6155, 0.49, 0.3534), (0.6155, 0.49, 0.1178), (0.4626, 0.6363, 0.1178), (0.4626, 0.6363, 0.3534), (0.5081, 0.6006, 0.3534), (0.5081, 0.6006, 0.1178), (0.3296, 0.7143, 0.1178), (0.3296, 0.7143, 0.3534), (0.3811, 0.6882, 0.3534), (0.3811, 0.6882, 0.1178), (0.1839, 0.7649, 0.1178), (0.1839, 0.7649, 0.3534), (0.2395, 0.7493, 0.3534), (0.2395, 0.7493, 0.1178), (0.004817, 0.6379, 0.5473), (0.004817, 0.2822, 0.637), (0.05034, 0.2778, 0.637), (0.1197, 0.6266, 0.5473), (0.1292, 0.6247, 0.5473), (0.05979, 0.2759, 0.637), (0.1036, 0.2626, 0.637), (0.2397, 0.5912, 0.5473), (0.2486, 0.5875, 0.5473), (0.1125, 0.2589, 0.637), (0.1528, 0.2373, 0.637), (0.3504, 0.5331, 0.5473), (0.3584, 0.5277, 0.5473), (0.1608, 0.232, 0.637), (0.1962, 0.203, 0.637), (0.4477, 0.4545, 0.5473), (0.4545, 0.4477, 0.5473), (0.203, 0.1962, 0.637), (0.232, 0.1608, 0.637), (0.5277, 0.3584, 0.5473), (0.5331, 0.3504, 0.5473), (0.2373, 0.1528, 0.637), (0.2589, 0.1125, 0.637), (0.5875, 0.2486, 0.5473), (0.5912, 0.2397, 0.5473), (0.2626, 0.1036, 0.637), (0.2759, 0.05979, 0.637), (0.6247, 0.1292, 0.5473), (0.6266, 0.1197, 0.5473), (0.2778, 0.05034, 0.637), (0.2822, 0.004818, 0.637), (0.6379, 0.004818, 0.5473), (0.6379, -0.004817, 0.5473), (0.2822, -0.004817, 0.637), (0.2778, -0.05034, 0.637), (0.6266, -0.1197, 0.5473), (0.6247, -0.1292, 0.5473), (0.2759, -0.05979, 0.637), (0.2626, -0.1036, 0.637), (0.5912, -0.2397, 0.5473), (0.5875, -0.2486, 0.5473), (0.2589, -0.1125, 0.637), (0.2373, -0.1528, 0.637), (0.5331, -0.3504, 0.5473), (0.5277, -0.3584, 0.5473), (0.232, -0.1608, 0.637), (0.203, -0.1962, 0.637), (0.4545, -0.4477, 0.5473), (0.4477, -0.4545, 0.5473), (0.1962, -0.203, 0.637), (0.1608, -0.232, 0.637), (0.3584, -0.5277, 0.5473), (0.3504, -0.5331, 0.5473), (0.1528, -0.2373, 0.637), (0.1125, -0.2589, 0.637), (0.2486, -0.5875, 0.5473), (0.2397, -0.5912, 0.5473), (0.1036, -0.2626, 0.637), (0.05979, -0.2759, 0.637), (0.1292, -0.6247, 0.5473), (0.1197, -0.6266, 0.5473), (0.05034, -0.2778, 0.637), (0.004817, -0.2822, 0.637), (0.004817, -0.6379, 0.5473), (-0.004818, -0.6379, 0.5473), (-0.004817, -0.2822, 0.637), (-0.05034, -0.2778, 0.637), (-0.1197, -0.6266, 0.5473), (-0.1292, -0.6247, 0.5473), (-0.05979, -0.2759, 0.637), (-0.1036, -0.2626, 0.637), (-0.2397, -0.5912, 0.5473), (-0.2486, -0.5875, 0.5473), (-0.1125, -0.2589, 0.637), (-0.1528, -0.2373, 0.637), (-0.3504, -0.5331, 0.5473), (-0.3584, -0.5277, 0.5473), (-0.1608, -0.232, 0.637), (-0.1962, -0.203, 0.637), (-0.4477, -0.4545, 0.5473), (-0.4545, -0.4477, 0.5473), (-0.203, -0.1962, 0.637), (-0.232, -0.1608, 0.637), (-0.5277, -0.3584, 0.5473), (-0.5331, -0.3504, 0.5473), (-0.2373, -0.1528, 0.637), (-0.2589, -0.1125, 0.637), (-0.5875, -0.2486, 0.5473), (-0.5912, -0.2397, 0.5473), (-0.2626, -0.1036, 0.637), (-0.2759, -0.05979, 0.637), (-0.6247, -0.1292, 0.5473), (-0.6266, -0.1197, 0.5473), (-0.2778, -0.05034, 0.637), (-0.2822, -0.004817, 0.637), (-0.6379, -0.004817, 0.5473), (-0.6379, 0.004818, 0.5473), (-0.2822, 0.004818, 0.637), (-0.2778, 0.05034, 0.637), (-0.6266, 0.1197, 0.5473), (-0.6247, 0.1292, 0.5473), (-0.2759, 0.05979, 0.637), (-0.2626, 0.1036, 0.637), (-0.5912, 0.2397, 0.5473), (-0.5875, 0.2486, 0.5473), (-0.2589, 0.1125, 0.637), (-0.2373, 0.1528, 0.637), (-0.5331, 0.3504, 0.5473), (-0.5277, 0.3584, 0.5473), (-0.232, 0.1608, 0.637), (-0.203, 0.1962, 0.637), (-0.4545, 0.4477, 0.5473), (-0.4477, 0.4545, 0.5473), (-0.1962, 0.203, 0.637), (-0.1608, 0.232, 0.637), (-0.3584, 0.5277, 0.5473), (-0.3504, 0.5331, 0.5473), (-0.1528, 0.2373, 0.637), (-0.1125, 0.2589, 0.637), (-0.2486, 0.5875, 0.5473), (0.04552, 0.2288, 0.6431), (7.164e-08, 0.2333, 0.6431), (-0.04552, 0.2288, 0.6431), (-0.08929, 0.2156, 0.6431), (-0.1296, 0.194, 0.6431), (-0.165, 0.165, 0.6431), (-0.194, 0.1296, 0.6431), (-0.2156, 0.08929, 0.6431), (-0.2288, 0.04552, 0.6431), (-0.2333, 4.692e-07, 0.6431), (-0.2288, -0.04552, 0.6431), (-0.2156, -0.08929, 0.6431), (-0.194, -0.1296, 0.6431), (-0.165, -0.165, 0.6431), (-0.1296, -0.194, 0.6431), (-0.08929, -0.2156, 0.6431), (-0.04552, -0.2288, 0.6431), (-4.388e-09, -0.2333, 0.6431), (0.04552, -0.2288, 0.6431), (0.08929, -0.2156, 0.6431), (0.1296, -0.194, 0.6431), (0.165, -0.165, 0.6431), (0.194, -0.1296, 0.6431), (0.2156, -0.08929, 0.6431), (0.2288, -0.04552, 0.6431), (0.2333, 2.615e-07, 0.6431), (0.2288, 0.04552, 0.6431), (0.2156, 0.08929, 0.6431), (0.194, 0.1296, 0.6431), (0.165, 0.165, 0.6431), (0.1296, 0.194, 0.6431), (0.08929, 0.2156, 0.6431), (-0.2397, 0.5912, 0.5473), (-0.1036, 0.2626, 0.637), (-0.05979, 0.2759, 0.637), (-0.1292, 0.6247, 0.5473), (-0.1197, 0.6266, 0.5473), (-0.05034, 0.2778, 0.637), (-0.004817, 0.2822, 0.637), (-0.004817, 0.6379, 0.5473), (5.629e-09, 0.5042, -0.8041), (0.09837, 0.4946, -0.8041), (0.193, 0.4659, -0.8041), (0.2801, 0.4193, -0.8041), (0.3566, 0.3566, -0.8041), (0.4193, 0.2801, -0.8041), (0.4659, 0.193, -0.8041), (0.4946, 0.09837, -0.8041), (0.5042, 1.96e-07, -0.8041), (0.4946, -0.09837, -0.8041), (0.4659, -0.193, -0.8041), (0.4193, -0.2801, -0.8041), (0.3566, -0.3566, -0.8041), (0.2801, -0.4193, -0.8041), (0.193, -0.4659, -0.8041), (0.09837, -0.4946, -0.8041), (-1.587e-07, -0.5042, -0.8041), (-0.09837, -0.4946, -0.8041), (-0.193, -0.4659, -0.8041), (-0.2801, -0.4193, -0.8041), (-0.3566, -0.3566, -0.8041), (-0.4193, -0.2801, -0.8041), (-0.4659, -0.193, -0.8041), (-0.4946, -0.09837, -0.8041), (-0.5042, 6.449e-07, -0.8041), (-0.4946, 0.09837, -0.8041), (-0.4659, 0.193, -0.8041), (-0.4193, 0.2801, -0.8041), (-0.3566, 0.3566, -0.8041), (-0.2801, 0.4193, -0.8041), (-0.193, 0.4659, -0.8041), (-0.09837, 0.4946, -0.8041)], [], [(16, 18, 617, 616), (62, 191, 64, 0), (191, 190, 65, 64), (60, 187, 191, 62), (187, 186, 190, 191), (58, 183, 187, 60), (183, 182, 186, 187), (56, 179, 183, 58), (179, 178, 182, 183), (54, 175, 179, 56), (175, 174, 178, 179), (52, 171, 175, 54), (171, 170, 174, 175), (50, 167, 171, 52), (167, 166, 170, 171), (48, 163, 167, 50), (163, 162, 166, 167), (46, 159, 163, 48), (159, 158, 162, 163), (44, 155, 159, 46), (155, 154, 158, 159), (42, 151, 155, 44), (151, 150, 154, 155), (40, 147, 151, 42), (147, 146, 150, 151), (38, 143, 147, 40), (143, 142, 146, 147), (36, 139, 143, 38), (139, 138, 142, 143), (34, 135, 139, 36), (135, 134, 138, 139), (32, 131, 135, 34), (131, 130, 134, 135), (30, 127, 131, 32), (127, 126, 130, 131), (28, 123, 127, 30), (123, 122, 126, 127), (26, 119, 123, 28), (119, 118, 122, 123), (24, 115, 119, 26), (115, 114, 118, 119), (22, 111, 115, 24), (111, 110, 114, 115), (20, 107, 111, 22), (107, 106, 110, 111), (18, 103, 107, 20), (103, 102, 106, 107), (16, 99, 103, 18), (99, 98, 102, 103), (14, 95, 99, 16), (95, 94, 98, 99), (12, 91, 95, 14), (91, 90, 94, 95), (10, 87, 91, 12), (87, 86, 90, 91), (8, 83, 87, 10), (83, 82, 86, 87), (6, 79, 83, 8), (79, 78, 82, 83), (4, 75, 79, 6), (75, 74, 78, 79), (2, 71, 75, 4), (71, 70, 74, 75), (0, 64, 71, 2), (64, 65, 70, 71), (192, 193, 194, 195), (189, 193, 192, 190), (66, 194, 193, 189), (65, 195, 194, 66), (190, 192, 195, 65), (196, 197, 198, 199), (185, 197, 196, 186), (189, 198, 197, 185), (190, 199, 198, 189), (186, 196, 199, 190), (200, 201, 202, 203), (181, 201, 200, 182), (185, 202, 201, 181), (186, 203, 202, 185), (182, 200, 203, 186), (204, 205, 206, 207), (177, 205, 204, 178), (181, 206, 205, 177), (182, 207, 206, 181), (178, 204, 207, 182), (208, 209, 210, 211), (173, 209, 208, 174), (177, 210, 209, 173), (178, 211, 210, 177), (174, 208, 211, 178), (212, 213, 214, 215), (169, 213, 212, 170), (173, 214, 213, 169), (174, 215, 214, 173), (170, 212, 215, 174), (216, 217, 218, 219), (165, 217, 216, 166), (169, 218, 217, 165), (170, 219, 218, 169), (166, 216, 219, 170), (220, 221, 222, 223), (161, 221, 220, 162), (165, 222, 221, 161), (166, 223, 222, 165), (162, 220, 223, 166), (224, 225, 226, 227), (157, 225, 224, 158), (161, 226, 225, 157), (162, 227, 226, 161), (158, 224, 227, 162), (228, 229, 230, 231), (153, 229, 228, 154), (157, 230, 229, 153), (158, 231, 230, 157), (154, 228, 231, 158), (232, 233, 234, 235), (149, 233, 232, 150), (153, 234, 233, 149), (154, 235, 234, 153), (150, 232, 235, 154), (236, 237, 238, 239), (145, 237, 236, 146), (149, 238, 237, 145), (150, 239, 238, 149), (146, 236, 239, 150), (240, 241, 242, 243), (141, 241, 240, 142), (145, 242, 241, 141), (146, 243, 242, 145), (142, 240, 243, 146), (244, 245, 246, 247), (137, 245, 244, 138), (141, 246, 245, 137), (142, 247, 246, 141), (138, 244, 247, 142), (248, 249, 250, 251), (133, 249, 248, 134), (137, 250, 249, 133), (138, 251, 250, 137), (134, 248, 251, 138), (252, 253, 254, 255), (129, 253, 252, 130), (133, 254, 253, 129), (134, 255, 254, 133), (130, 252, 255, 134), (256, 257, 258, 259), (125, 257, 256, 126), (129, 258, 257, 125), (130, 259, 258, 129), (126, 256, 259, 130), (260, 261, 262, 263), (121, 261, 260, 122), (125, 262, 261, 121), (126, 263, 262, 125), (122, 260, 263, 126), (264, 265, 266, 267), (117, 265, 264, 118), (121, 266, 265, 117), (122, 267, 266, 121), (118, 264, 267, 122), (268, 269, 270, 271), (113, 269, 268, 114), (117, 270, 269, 113), (118, 271, 270, 117), (114, 268, 271, 118), (272, 273, 274, 275), (109, 273, 272, 110), (113, 274, 273, 109), (114, 275, 274, 113), (110, 272, 275, 114), (276, 277, 278, 279), (105, 277, 276, 106), (109, 278, 277, 105), (110, 279, 278, 109), (106, 276, 279, 110), (280, 281, 282, 283), (101, 281, 280, 102), (105, 282, 281, 101), (106, 283, 282, 105), (102, 280, 283, 106), (284, 285, 286, 287), (97, 285, 284, 98), (101, 286, 285, 97), (102, 287, 286, 101), (98, 284, 287, 102), (288, 289, 290, 291), (93, 289, 288, 94), (97, 290, 289, 93), (98, 291, 290, 97), (94, 288, 291, 98), (292, 293, 294, 295), (89, 293, 292, 90), (93, 294, 293, 89), (94, 295, 294, 93), (90, 292, 295, 94), (296, 297, 298, 299), (85, 297, 296, 86), (89, 298, 297, 85), (90, 299, 298, 89), (86, 296, 299, 90), (300, 301, 302, 303), (81, 301, 300, 82), (85, 302, 301, 81), (86, 303, 302, 85), (82, 300, 303, 86), (304, 305, 306, 307), (77, 305, 304, 78), (81, 306, 305, 77), (82, 307, 306, 81), (78, 304, 307, 82), (308, 309, 310, 311), (73, 309, 308, 74), (77, 310, 309, 73), (78, 311, 310, 77), (74, 308, 311, 78), (312, 313, 314, 315), (69, 313, 312, 70), (73, 314, 313, 69), (74, 315, 314, 73), (70, 312, 315, 74), (316, 317, 318, 319), (66, 317, 316, 65), (69, 318, 317, 66), (70, 319, 318, 69), (65, 316, 319, 70), (320, 321, 322, 323), (188, 321, 320, 189), (67, 322, 321, 188), (66, 323, 322, 67), (189, 320, 323, 66), (324, 325, 326, 327), (184, 325, 324, 185), (188, 326, 325, 184), (189, 327, 326, 188), (185, 324, 327, 189), (328, 329, 330, 331), (180, 329, 328, 181), (184, 330, 329, 180), (185, 331, 330, 184), (181, 328, 331, 185), (332, 333, 334, 335), (176, 333, 332, 177), (180, 334, 333, 176), (181, 335, 334, 180), (177, 332, 335, 181), (336, 337, 338, 339), (172, 337, 336, 173), (176, 338, 337, 172), (177, 339, 338, 176), (173, 336, 339, 177), (340, 341, 342, 343), (168, 341, 340, 169), (172, 342, 341, 168), (173, 343, 342, 172), (169, 340, 343, 173), (344, 345, 346, 347), (164, 345, 344, 165), (168, 346, 345, 164), (169, 347, 346, 168), (165, 344, 347, 169), (348, 349, 350, 351), (160, 349, 348, 161), (164, 350, 349, 160), (165, 351, 350, 164), (161, 348, 351, 165), (352, 353, 354, 355), (156, 353, 352, 157), (160, 354, 353, 156), (161, 355, 354, 160), (157, 352, 355, 161), (356, 357, 358, 359), (152, 357, 356, 153), (156, 358, 357, 152), (157, 359, 358, 156), (153, 356, 359, 157), (360, 361, 362, 363), (148, 361, 360, 149), (152, 362, 361, 148), (153, 363, 362, 152), (149, 360, 363, 153), (364, 365, 366, 367), (144, 365, 364, 145), (148, 366, 365, 144), (149, 367, 366, 148), (145, 364, 367, 149), (368, 369, 370, 371), (140, 369, 368, 141), (144, 370, 369, 140), (145, 371, 370, 144), (141, 368, 371, 145), (372, 373, 374, 375), (136, 373, 372, 137), (140, 374, 373, 136), (141, 375, 374, 140), (137, 372, 375, 141), (376, 377, 378, 379), (132, 377, 376, 133), (136, 378, 377, 132), (137, 379, 378, 136), (133, 376, 379, 137), (380, 381, 382, 383), (128, 381, 380, 129), (132, 382, 381, 128), (133, 383, 382, 132), (129, 380, 383, 133), (384, 385, 386, 387), (124, 385, 384, 125), (128, 386, 385, 124), (129, 387, 386, 128), (125, 384, 387, 129), (388, 389, 390, 391), (120, 389, 388, 121), (124, 390, 389, 120), (125, 391, 390, 124), (121, 388, 391, 125), (392, 393, 394, 395), (116, 393, 392, 117), (120, 394, 393, 116), (121, 395, 394, 120), (117, 392, 395, 121), (396, 397, 398, 399), (112, 397, 396, 113), (116, 398, 397, 112), (117, 399, 398, 116), (113, 396, 399, 117), (400, 401, 402, 403), (108, 401, 400, 109), (112, 402, 401, 108), (113, 403, 402, 112), (109, 400, 403, 113), (404, 405, 406, 407), (104, 405, 404, 105), (108, 406, 405, 104), (109, 407, 406, 108), (105, 404, 407, 109), (408, 409, 410, 411), (100, 409, 408, 101), (104, 410, 409, 100), (105, 411, 410, 104), (101, 408, 411, 105), (412, 413, 414, 415), (96, 413, 412, 97), (100, 414, 413, 96), (101, 415, 414, 100), (97, 412, 415, 101), (416, 417, 418, 419), (92, 417, 416, 93), (96, 418, 417, 92), (97, 419, 418, 96), (93, 416, 419, 97), (420, 421, 422, 423), (88, 421, 420, 89), (92, 422, 421, 88), (93, 423, 422, 92), (89, 420, 423, 93), (424, 425, 426, 427), (84, 425, 424, 85), (88, 426, 425, 84), (89, 427, 426, 88), (85, 424, 427, 89), (428, 429, 430, 431), (80, 429, 428, 81), (84, 430, 429, 80), (85, 431, 430, 84), (81, 428, 431, 85), (432, 433, 434, 435), (76, 433, 432, 77), (80, 434, 433, 76), (81, 435, 434, 80), (77, 432, 435, 81), (436, 437, 438, 439), (72, 437, 436, 73), (76, 438, 437, 72), (77, 439, 438, 76), (73, 436, 439, 77), (440, 441, 442, 443), (68, 441, 440, 69), (72, 442, 441, 68), (73, 443, 442, 72), (69, 440, 443, 73), (444, 445, 446, 447), (67, 445, 444, 66), (68, 446, 445, 67), (69, 447, 446, 68), (66, 444, 447, 69), (448, 449, 450, 451), (1, 449, 448, 67), (3, 450, 449, 1), (68, 451, 450, 3), (67, 448, 451, 68), (452, 453, 454, 455), (3, 453, 452, 68), (5, 454, 453, 3), (72, 455, 454, 5), (68, 452, 455, 72), (456, 457, 458, 459), (5, 457, 456, 72), (7, 458, 457, 5), (76, 459, 458, 7), (72, 456, 459, 76), (460, 461, 462, 463), (7, 461, 460, 76), (9, 462, 461, 7), (80, 463, 462, 9), (76, 460, 463, 80), (464, 465, 466, 467), (9, 465, 464, 80), (11, 466, 465, 9), (84, 467, 466, 11), (80, 464, 467, 84), (468, 469, 470, 471), (11, 469, 468, 84), (13, 470, 469, 11), (88, 471, 470, 13), (84, 468, 471, 88), (472, 473, 474, 475), (13, 473, 472, 88), (15, 474, 473, 13), (92, 475, 474, 15), (88, 472, 475, 92), (476, 477, 478, 479), (15, 477, 476, 92), (17, 478, 477, 15), (96, 479, 478, 17), (92, 476, 479, 96), (480, 481, 482, 483), (17, 481, 480, 96), (19, 482, 481, 17), (100, 483, 482, 19), (96, 480, 483, 100), (484, 485, 486, 487), (19, 485, 484, 100), (21, 486, 485, 19), (104, 487, 486, 21), (100, 484, 487, 104), (488, 489, 490, 491), (21, 489, 488, 104), (23, 490, 489, 21), (108, 491, 490, 23), (104, 488, 491, 108), (492, 493, 494, 495), (23, 493, 492, 108), (25, 494, 493, 23), (112, 495, 494, 25), (108, 492, 495, 112), (496, 497, 498, 499), (25, 497, 496, 112), (27, 498, 497, 25), (116, 499, 498, 27), (112, 496, 499, 116), (500, 501, 502, 503), (27, 501, 500, 116), (29, 502, 501, 27), (120, 503, 502, 29), (116, 500, 503, 120), (504, 505, 506, 507), (29, 505, 504, 120), (31, 506, 505, 29), (124, 507, 506, 31), (120, 504, 507, 124), (508, 509, 510, 511), (31, 509, 508, 124), (33, 510, 509, 31), (128, 511, 510, 33), (124, 508, 511, 128), (512, 513, 514, 515), (33, 513, 512, 128), (35, 514, 513, 33), (132, 515, 514, 35), (128, 512, 515, 132), (516, 517, 518, 519), (35, 517, 516, 132), (37, 518, 517, 35), (136, 519, 518, 37), (132, 516, 519, 136), (520, 521, 522, 523), (37, 521, 520, 136), (39, 522, 521, 37), (140, 523, 522, 39), (136, 520, 523, 140), (524, 525, 526, 527), (39, 525, 524, 140), (41, 526, 525, 39), (144, 527, 526, 41), (140, 524, 527, 144), (528, 529, 530, 531), (41, 529, 528, 144), (43, 530, 529, 41), (148, 531, 530, 43), (144, 528, 531, 148), (532, 533, 534, 535), (43, 533, 532, 148), (45, 534, 533, 43), (152, 535, 534, 45), (148, 532, 535, 152), (536, 537, 538, 539), (45, 537, 536, 152), (47, 538, 537, 45), (156, 539, 538, 47), (152, 536, 539, 156), (540, 541, 542, 543), (47, 541, 540, 156), (49, 542, 541, 47), (160, 543, 542, 49), (156, 540, 543, 160), (544, 545, 546, 547), (49, 545, 544, 160), (51, 546, 545, 49), (164, 547, 546, 51), (160, 544, 547, 164), (548, 549, 550, 551), (51, 549, 548, 164), (53, 550, 549, 51), (168, 551, 550, 53), (164, 548, 551, 168), (552, 553, 554, 555), (53, 553, 552, 168), (55, 554, 553, 53), (172, 555, 554, 55), (168, 552, 555, 172), (556, 557, 558, 559), (55, 557, 556, 172), (57, 558, 557, 55), (176, 559, 558, 57), (172, 556, 559, 176), (560, 561, 562, 563), (57, 561, 560, 176), (59, 562, 561, 57), (180, 563, 562, 59), (176, 560, 563, 180), (564, 565, 566, 567), (59, 565, 564, 180), (61, 566, 565, 59), (184, 567, 566, 61), (180, 564, 567, 184), (568, 569, 570, 571, 572, 573, 574, 575, 576, 577, 578, 579, 580, 581, 582, 583, 584, 585, 586, 587, 588, 589, 590, 591, 592, 593, 594, 595, 596, 597, 598, 599), (1, 569, 568, 3), (63, 570, 569, 1), (61, 571, 570, 63), (59, 572, 571, 61), (57, 573, 572, 59), (55, 574, 573, 57), (53, 575, 574, 55), (51, 576, 575, 53), (49, 577, 576, 51), (47, 578, 577, 49), (45, 579, 578, 47), (43, 580, 579, 45), (41, 581, 580, 43), (39, 582, 581, 41), (37, 583, 582, 39), (35, 584, 583, 37), (33, 585, 584, 35), (31, 586, 585, 33), (29, 587, 586, 31), (27, 588, 587, 29), (25, 589, 588, 27), (23, 590, 589, 25), (21, 591, 590, 23), (19, 592, 591, 21), (17, 593, 592, 19), (15, 594, 593, 17), (13, 595, 594, 15), (11, 596, 595, 13), (9, 597, 596, 11), (7, 598, 597, 9), (5, 599, 598, 7), (3, 568, 599, 5), (600, 601, 602, 603), (61, 601, 600, 184), (63, 602, 601, 61), (188, 603, 602, 63), (184, 600, 603, 188), (604, 605, 606, 607), (63, 605, 604, 188), (1, 606, 605, 63), (67, 607, 606, 1), (188, 604, 607, 67), (608, 609, 610, 611, 612, 613, 614, 615, 616, 617, 618, 619, 620, 621, 622, 623, 624, 625, 626, 627, 628, 629, 630, 631, 632, 633, 634, 635, 636, 637, 638, 639), (34, 36, 626, 625), (52, 54, 635, 634), (8, 10, 613, 612), (26, 28, 622, 621), (44, 46, 631, 630), (0, 2, 609, 608), (62, 0, 608, 639), (18, 20, 618, 617), (36, 38, 627, 626), (54, 56, 636, 635), (10, 12, 614, 613), (28, 30, 623, 622), (46, 48, 632, 631), (2, 4, 610, 609), (20, 22, 619, 618), (38, 40, 628, 627), (56, 58, 637, 636), (12, 14, 615, 614), (30, 32, 624, 623), (48, 50, 633, 632), (4, 6, 611, 610), (22, 24, 620, 619), (40, 42, 629, 628), (58, 60, 638, 637), (14, 16, 616, 615), (32, 34, 625, 624), (50, 52, 634, 633), (6, 8, 612, 611), (24, 26, 621, 620), (42, 44, 630, 629), (60, 62, 639, 638)])
me_cylinder_005.polygons.foreach_set('use_smooth', [True] * 610)
me_cylinder_005.materials.append(mat_material_004)
me_cylinder_005.use_remesh_preserve_volume = False
me_cylinder_005.use_remesh_preserve_attributes = False
me_cylinder_005.use_mirror_vertex_groups = False
me_cylinder_005.update()

# ---- curves / text
cu_beziercircle = bpy.data.curves.new('BezierCircle', 'CURVE')
cu_beziercircle.dimensions = '3D'
_sp = cu_beziercircle.splines.new('BEZIER'); _sp.bezier_points.add(3)
_sp.bezier_points.foreach_set('co', [-1.0, 0.0, 0.0, 0.0, 1.0, 0.0, 1.0, 0.0, 0.0, 0.0, -1.0, 0.0])
_sp.bezier_points.foreach_set('handle_left', [-1.0, -0.5521, 0.0, -0.5521, 1.0, 0.0, 1.0, 0.5521, 0.0, 0.5521, -1.0, 0.0])
_sp.bezier_points.foreach_set('handle_right', [-1.0, 0.5521, 0.0, 0.5521, 1.0, 0.0, 1.0, -0.5521, 0.0, -0.5521, -1.0, 0.0])
for _p, _l, _r in zip(_sp.bezier_points, ['AUTO', 'AUTO', 'AUTO', 'AUTO'], ['AUTO', 'AUTO', 'AUTO', 'AUTO']): _p.handle_left_type = _l; _p.handle_right_type = _r
_sp.order_u = 0
_sp.order_v = 0
_sp.use_cyclic_u = True
cu_beziercircle.use_path = True
cu_beziercircle.use_path_clamp = True
cu_beziercircle.bevel_resolution = 0
cu_beziercircle.fill_mode = 'HALF'

# ---- objects
ob_cylinder_003 = bpy.data.objects.new('Cylinder.003', me_cylinder_007)
ob_cylinder_002 = bpy.data.objects.new('Cylinder.002', me_cylinder_005)
ob_cylinder_001 = bpy.data.objects.new('Cylinder.001', me_cylinder_005)
ob_cylinder = bpy.data.objects.new('Cylinder', me_cylinder_005)
ob_beziercircle = bpy.data.objects.new('BezierCircle', cu_beziercircle)
ob_lamp_002 = bpy.data.objects.new('Lamp.002', light_lamp_002)
ob_lamp_001 = bpy.data.objects.new('Lamp.001', light_lamp_001)
ob_sun = bpy.data.objects.new('Sun', light_sun)
ob_lamp = bpy.data.objects.new('Lamp', light_lamp)
ob_camera = bpy.data.objects.new('Camera', cam_camera)

# ---- transforms, parenting, visibility, modifiers, constraints
ob_cylinder_003.location = (0.1436, 0.0, 0.0)
ob_cylinder_003.rotation_euler = (-1.571, 2.094, -1.571)
ob_cylinder_003.lineart.crease_threshold = 0.0
_m = ob_cylinder_003.modifiers.new('Subsurf', 'SUBSURF')
_m.uv_smooth = 'PRESERVE_CORNERS'
_m.levels = 3
_m.render_levels = 3
_m.show_only_control_edges = False
_m = ob_cylinder_003.modifiers.new('Displace', 'DISPLACE')
_m.mid_level = 0.4087
_m.strength = 0.1
ob_cylinder_002.location = (-1.788e-07, -0.7488, 0.4323)
ob_cylinder_002.rotation_euler = (-4.031e-07, 4.189, -1.571)
ob_cylinder_002.lineart.crease_threshold = 0.0
_m = ob_cylinder_002.modifiers.new('Subsurf', 'SUBSURF')
_m.uv_smooth = 'PRESERVE_CORNERS'
_m.quality = 2
_m.levels = 2
_m.show_only_control_edges = False
_m = ob_cylinder_002.modifiers.new('Displace', 'DISPLACE')
_m.mid_level = 0.3
_m.strength = 0.1
ob_cylinder_001.location = (-1.192e-07, 0.7488, 0.4323)
ob_cylinder_001.rotation_euler = (-4.031e-07, 2.094, -1.571)
ob_cylinder_001.lineart.crease_threshold = 0.0
_m = ob_cylinder_001.modifiers.new('Subsurf', 'SUBSURF')
_m.uv_smooth = 'PRESERVE_CORNERS'
_m.quality = 2
_m.levels = 2
_m.show_only_control_edges = False
_m = ob_cylinder_001.modifiers.new('Displace', 'DISPLACE')
_m.mid_level = 0.3
_m.strength = 0.1
ob_cylinder.location = (0.0, 0.0, -0.8646)
ob_cylinder.rotation_euler = (0.0, -0.0, -1.571)
ob_cylinder.lineart.crease_threshold = 0.0
_m = ob_cylinder.modifiers.new('Subsurf', 'SUBSURF')
_m.uv_smooth = 'PRESERVE_CORNERS'
_m.quality = 2
_m.levels = 2
_m.show_only_control_edges = False
_m = ob_cylinder.modifiers.new('Displace', 'DISPLACE')
_m.mid_level = 0.3
_m.strength = 0.1
ob_beziercircle.location = (-2.28, -1.383, 0.0)
ob_beziercircle.scale = (0.05642, 0.05642, 0.05642)
ob_beziercircle.lineart.crease_threshold = 0.0
ob_lamp_002.location = (-5.214, -3.338, 2.146)
ob_lamp_002.rotation_euler = (0.6503, 0.05522, 1.866)
ob_lamp_002.lock_rotations_4d = False
ob_lamp_002.empty_display_type = 'ARROWS'
ob_lamp_002.color = (0.0, 0.0, 0.0, 0.0)
ob_lamp_002.lineart.crease_threshold = 0.0
ob_lamp_001.location = (-7.142, 6.653, 2.196)
ob_lamp_001.rotation_euler = (0.6503, 0.05522, 1.866)
ob_lamp_001.lock_rotations_4d = False
ob_lamp_001.empty_display_type = 'ARROWS'
ob_lamp_001.color = (0.0, 0.0, 0.0, 0.0)
ob_lamp_001.lineart.crease_threshold = 0.0
ob_sun.location = (0.7973, 7.599, 4.7)
ob_sun.rotation_euler = (-0.4189, -0.1396, 0.2094)
ob_sun.lineart.crease_threshold = 0.0
ob_lamp.location = (1.882, 5.14, 3.31)
ob_lamp.rotation_euler = (0.6503, 0.05522, 1.866)
ob_lamp.lock_rotations_4d = False
ob_lamp.empty_display_type = 'ARROWS'
ob_lamp.color = (0.0, 0.0, 0.0, 0.0)
ob_lamp.lineart.crease_threshold = 0.0
ob_camera.location = (-10.08, -10.06, 8.117)
ob_camera.rotation_euler = (1.047, 0.0, -0.7854)
ob_camera.lock_rotations_4d = False
ob_camera.empty_display_type = 'ARROWS'
ob_camera.color = (0.0, 0.0, 0.0, 0.0)
ob_camera.display_type = 'WIRE'
ob_camera.lineart.crease_threshold = 0.0

# ---- collection membership
col_collection_1.objects.link(ob_cylinder_003)
col_collection_1.objects.link(ob_cylinder_002)
col_collection_1.objects.link(ob_cylinder_001)
col_collection_1.objects.link(ob_cylinder)
col_collection_1.objects.link(ob_beziercircle)
col_collection_1.objects.link(ob_lamp_002)
col_collection_1.objects.link(ob_lamp_001)
col_collection_1.objects.link(ob_sun)
col_collection_1.objects.link(ob_lamp)
col_collection_1.objects.link(ob_camera)

# ---- scene / render settings (as saved in the file)
scene.camera = ob_camera
scene.frame_start = 1; scene.frame_end = 251; scene.frame_set(2)
scene.render.engine = 'BLENDER_EEVEE_NEXT'
scene.render.image_settings.compression = 90
scene.render.resolution_x = 560
scene.render.resolution_y = 560
scene.render.dither_intensity = 0.0
scene.render.film_transparent = True
scene.render.bake_margin = 2
scene.render.bake_bias = 0.0
scene.cycles.use_denoising = False
scene.cycles.samples = 10
scene.cycles.sampling_pattern = 'TABULATED_SOBOL'
scene.cycles.light_sampling_threshold = 0.0
scene.cycles.use_adaptive_sampling = False
scene.cycles.use_light_tree = False
scene.cycles.blur_glossy = 0.0
scene.cycles.volume_bounces = 1
scene.cycles.pixel_filter_type = 'GAUSSIAN'
scene.cycles.sample_clamp_indirect = 0.0
scene.view_settings.view_transform = 'Standard'
bpy.context.view_layer.update()

